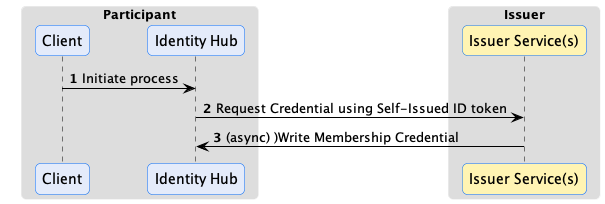

The diagram above was rendered by PlantUML. Its source (embedded in the PNG):
@startuml
!pragma layout smetana

!include diagram.styles.puml

autonumber

box "Participant"
participant "Client" as C
participant "Identity Hub" as IH
end box

box "Issuer"
participant "Issuer Service(s)" as IS #FFF4B3
end box

C -> IH: Initiate process
IH -> IS: Request Credential using Self-Issued ID token
IS -> IH: (async) )Write Membership Credential


@enduml